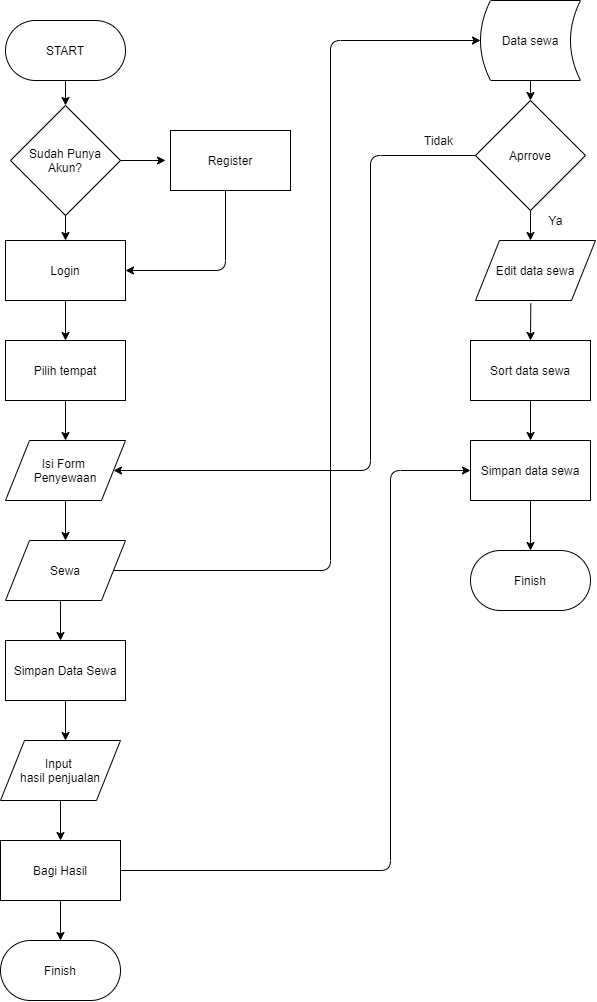

The diagram above was exported from draw.io. Its source (the exported page's mxGraphModel, read from the mxfile embedded in the PNG):
<mxGraphModel dx="1447" dy="722" grid="1" gridSize="10" guides="1" tooltips="1" connect="1" arrows="1" fold="1" page="1" pageScale="1" pageWidth="850" pageHeight="1100" math="0" shadow="0">
  <root>
    <mxCell id="0" />
    <mxCell id="1" parent="0" />
    <mxCell id="3PBHZqXUU0stqjKDnTYz-2" value="START" style="rounded=1;whiteSpace=wrap;html=1;arcSize=50;" vertex="1" parent="1">
      <mxGeometry x="55" y="70" width="120" height="60" as="geometry" />
    </mxCell>
    <mxCell id="3PBHZqXUU0stqjKDnTYz-3" value="Sudah Punya Akun?" style="rhombus;whiteSpace=wrap;html=1;" vertex="1" parent="1">
      <mxGeometry x="60" y="155" width="110" height="110" as="geometry" />
    </mxCell>
    <mxCell id="3PBHZqXUU0stqjKDnTYz-4" value="Register" style="rounded=0;whiteSpace=wrap;html=1;" vertex="1" parent="1">
      <mxGeometry x="220" y="180" width="120" height="60" as="geometry" />
    </mxCell>
    <mxCell id="3PBHZqXUU0stqjKDnTYz-5" value="Isi Form &lt;br&gt;Penyewaan" style="shape=parallelogram;perimeter=parallelogramPerimeter;whiteSpace=wrap;html=1;" vertex="1" parent="1">
      <mxGeometry x="55" y="490" width="120" height="60" as="geometry" />
    </mxCell>
    <mxCell id="3PBHZqXUU0stqjKDnTYz-6" value="Login" style="rounded=0;whiteSpace=wrap;html=1;" vertex="1" parent="1">
      <mxGeometry x="55" y="290" width="120" height="60" as="geometry" />
    </mxCell>
    <mxCell id="3PBHZqXUU0stqjKDnTYz-7" value="Pilih tempat" style="rounded=0;whiteSpace=wrap;html=1;" vertex="1" parent="1">
      <mxGeometry x="55" y="390" width="120" height="60" as="geometry" />
    </mxCell>
    <mxCell id="3PBHZqXUU0stqjKDnTYz-12" value="Sewa" style="shape=parallelogram;perimeter=parallelogramPerimeter;whiteSpace=wrap;html=1;" vertex="1" parent="1">
      <mxGeometry x="55" y="590" width="120" height="60" as="geometry" />
    </mxCell>
    <mxCell id="3PBHZqXUU0stqjKDnTYz-13" value="" style="endArrow=classic;html=1;exitX=0.5;exitY=1;exitDx=0;exitDy=0;entryX=0.5;entryY=0;entryDx=0;entryDy=0;" edge="1" parent="1" source="3PBHZqXUU0stqjKDnTYz-2" target="3PBHZqXUU0stqjKDnTYz-3">
      <mxGeometry width="50" height="50" relative="1" as="geometry">
        <mxPoint x="85" y="320" as="sourcePoint" />
        <mxPoint x="85" y="380" as="targetPoint" />
      </mxGeometry>
    </mxCell>
    <mxCell id="3PBHZqXUU0stqjKDnTYz-14" value="" style="endArrow=classic;html=1;entryX=0.5;entryY=0;entryDx=0;entryDy=0;exitX=0.5;exitY=1;exitDx=0;exitDy=0;" edge="1" parent="1" source="3PBHZqXUU0stqjKDnTYz-3" target="3PBHZqXUU0stqjKDnTYz-6">
      <mxGeometry width="50" height="50" relative="1" as="geometry">
        <mxPoint x="110" y="260" as="sourcePoint" />
        <mxPoint x="125" y="165" as="targetPoint" />
      </mxGeometry>
    </mxCell>
    <mxCell id="3PBHZqXUU0stqjKDnTYz-15" value="" style="endArrow=classic;html=1;exitX=0.5;exitY=1;exitDx=0;exitDy=0;entryX=0.5;entryY=0;entryDx=0;entryDy=0;" edge="1" parent="1" source="3PBHZqXUU0stqjKDnTYz-6" target="3PBHZqXUU0stqjKDnTYz-7">
      <mxGeometry width="50" height="50" relative="1" as="geometry">
        <mxPoint x="75" y="410" as="sourcePoint" />
        <mxPoint x="125" y="360" as="targetPoint" />
      </mxGeometry>
    </mxCell>
    <mxCell id="3PBHZqXUU0stqjKDnTYz-16" value="" style="endArrow=classic;html=1;entryX=0.5;entryY=0;entryDx=0;entryDy=0;" edge="1" parent="1" source="3PBHZqXUU0stqjKDnTYz-7" target="3PBHZqXUU0stqjKDnTYz-5">
      <mxGeometry width="50" height="50" relative="1" as="geometry">
        <mxPoint x="75" y="500" as="sourcePoint" />
        <mxPoint x="125" y="450" as="targetPoint" />
      </mxGeometry>
    </mxCell>
    <mxCell id="3PBHZqXUU0stqjKDnTYz-18" value="" style="endArrow=classic;html=1;" edge="1" parent="1" source="3PBHZqXUU0stqjKDnTYz-5">
      <mxGeometry width="50" height="50" relative="1" as="geometry">
        <mxPoint x="75" y="500" as="sourcePoint" />
        <mxPoint x="115" y="590" as="targetPoint" />
      </mxGeometry>
    </mxCell>
    <mxCell id="3PBHZqXUU0stqjKDnTYz-19" value="" style="endArrow=classic;html=1;entryX=0;entryY=0.5;entryDx=0;entryDy=0;exitX=1;exitY=0.5;exitDx=0;exitDy=0;" edge="1" parent="1" source="3PBHZqXUU0stqjKDnTYz-3">
      <mxGeometry width="50" height="50" relative="1" as="geometry">
        <mxPoint x="55" y="240" as="sourcePoint" />
        <mxPoint x="215" y="210" as="targetPoint" />
      </mxGeometry>
    </mxCell>
    <mxCell id="3PBHZqXUU0stqjKDnTYz-21" value="" style="endArrow=classic;html=1;entryX=1;entryY=0.5;entryDx=0;entryDy=0;exitX=0.5;exitY=1;exitDx=0;exitDy=0;" edge="1" parent="1" target="3PBHZqXUU0stqjKDnTYz-6">
      <mxGeometry width="50" height="50" relative="1" as="geometry">
        <mxPoint x="275" y="240.00000000000023" as="sourcePoint" />
        <mxPoint x="105" y="190" as="targetPoint" />
        <Array as="points">
          <mxPoint x="275" y="320" />
        </Array>
      </mxGeometry>
    </mxCell>
    <mxCell id="3PBHZqXUU0stqjKDnTYz-23" value="Data sewa" style="shape=dataStorage;whiteSpace=wrap;html=1;" vertex="1" parent="1">
      <mxGeometry x="530" y="50" width="100" height="80" as="geometry" />
    </mxCell>
    <mxCell id="3PBHZqXUU0stqjKDnTYz-27" value="Edit data sewa" style="shape=parallelogram;perimeter=parallelogramPerimeter;whiteSpace=wrap;html=1;" vertex="1" parent="1">
      <mxGeometry x="525" y="290" width="120" height="60" as="geometry" />
    </mxCell>
    <mxCell id="3PBHZqXUU0stqjKDnTYz-28" value="Sort data sewa" style="rounded=0;whiteSpace=wrap;html=1;" vertex="1" parent="1">
      <mxGeometry x="520" y="390" width="120" height="60" as="geometry" />
    </mxCell>
    <mxCell id="3PBHZqXUU0stqjKDnTYz-29" value="Simpan data sewa" style="rounded=0;whiteSpace=wrap;html=1;" vertex="1" parent="1">
      <mxGeometry x="520" y="490" width="120" height="60" as="geometry" />
    </mxCell>
    <mxCell id="3PBHZqXUU0stqjKDnTYz-30" value="" style="endArrow=classic;html=1;exitX=0.458;exitY=1.012;exitDx=0;exitDy=0;exitPerimeter=0;" edge="1" parent="1" source="3PBHZqXUU0stqjKDnTYz-12">
      <mxGeometry width="50" height="50" relative="1" as="geometry">
        <mxPoint x="360" y="800" as="sourcePoint" />
        <mxPoint x="110" y="690" as="targetPoint" />
      </mxGeometry>
    </mxCell>
    <mxCell id="3PBHZqXUU0stqjKDnTYz-31" value="Input &lt;br&gt;hasil penjualan" style="shape=parallelogram;perimeter=parallelogramPerimeter;whiteSpace=wrap;html=1;" vertex="1" parent="1">
      <mxGeometry x="50" y="790" width="120" height="60" as="geometry" />
    </mxCell>
    <mxCell id="3PBHZqXUU0stqjKDnTYz-33" value="Aprrove" style="rhombus;whiteSpace=wrap;html=1;" vertex="1" parent="1">
      <mxGeometry x="525" y="150" width="110" height="110" as="geometry" />
    </mxCell>
    <mxCell id="3PBHZqXUU0stqjKDnTYz-34" value="Bagi Hasil" style="rounded=0;whiteSpace=wrap;html=1;" vertex="1" parent="1">
      <mxGeometry x="50" y="890" width="120" height="60" as="geometry" />
    </mxCell>
    <mxCell id="3PBHZqXUU0stqjKDnTYz-36" value="" style="endArrow=classic;html=1;entryX=0.5;entryY=0;entryDx=0;entryDy=0;" edge="1" parent="1" source="3PBHZqXUU0stqjKDnTYz-31" target="3PBHZqXUU0stqjKDnTYz-34">
      <mxGeometry width="50" height="50" relative="1" as="geometry">
        <mxPoint x="220" y="910" as="sourcePoint" />
        <mxPoint x="270" y="860" as="targetPoint" />
      </mxGeometry>
    </mxCell>
    <mxCell id="3PBHZqXUU0stqjKDnTYz-37" value="" style="endArrow=classic;html=1;exitX=1;exitY=0.5;exitDx=0;exitDy=0;entryX=0;entryY=0.5;entryDx=0;entryDy=0;" edge="1" parent="1" source="3PBHZqXUU0stqjKDnTYz-34" target="3PBHZqXUU0stqjKDnTYz-29">
      <mxGeometry width="50" height="50" relative="1" as="geometry">
        <mxPoint x="260" y="660" as="sourcePoint" />
        <mxPoint x="310" y="610" as="targetPoint" />
        <Array as="points">
          <mxPoint x="440" y="920" />
          <mxPoint x="440" y="520" />
        </Array>
      </mxGeometry>
    </mxCell>
    <mxCell id="3PBHZqXUU0stqjKDnTYz-38" value="" style="endArrow=classic;html=1;exitX=0.5;exitY=1;exitDx=0;exitDy=0;entryX=0.458;entryY=0;entryDx=0;entryDy=0;entryPerimeter=0;" edge="1" parent="1" source="3PBHZqXUU0stqjKDnTYz-33" target="3PBHZqXUU0stqjKDnTYz-27">
      <mxGeometry width="50" height="50" relative="1" as="geometry">
        <mxPoint x="360" y="380" as="sourcePoint" />
        <mxPoint x="410" y="330" as="targetPoint" />
      </mxGeometry>
    </mxCell>
    <mxCell id="3PBHZqXUU0stqjKDnTYz-39" value="" style="endArrow=classic;html=1;exitX=0;exitY=0.5;exitDx=0;exitDy=0;entryX=1;entryY=0.5;entryDx=0;entryDy=0;" edge="1" parent="1" source="3PBHZqXUU0stqjKDnTYz-33" target="3PBHZqXUU0stqjKDnTYz-5">
      <mxGeometry width="50" height="50" relative="1" as="geometry">
        <mxPoint x="360" y="380" as="sourcePoint" />
        <mxPoint x="410" y="330" as="targetPoint" />
        <Array as="points">
          <mxPoint x="420" y="205" />
          <mxPoint x="420" y="520" />
        </Array>
      </mxGeometry>
    </mxCell>
    <mxCell id="3PBHZqXUU0stqjKDnTYz-40" value="" style="endArrow=classic;html=1;exitX=0.5;exitY=1;exitDx=0;exitDy=0;" edge="1" parent="1" source="3PBHZqXUU0stqjKDnTYz-29">
      <mxGeometry width="50" height="50" relative="1" as="geometry">
        <mxPoint x="340" y="700" as="sourcePoint" />
        <mxPoint x="580" y="600" as="targetPoint" />
      </mxGeometry>
    </mxCell>
    <mxCell id="3PBHZqXUU0stqjKDnTYz-42" value="Finish" style="rounded=1;whiteSpace=wrap;html=1;arcSize=50;" vertex="1" parent="1">
      <mxGeometry x="520" y="600" width="120" height="60" as="geometry" />
    </mxCell>
    <mxCell id="3PBHZqXUU0stqjKDnTYz-43" value="" style="endArrow=classic;html=1;exitX=0.461;exitY=1.05;exitDx=0;exitDy=0;exitPerimeter=0;entryX=0.5;entryY=0;entryDx=0;entryDy=0;" edge="1" parent="1" source="3PBHZqXUU0stqjKDnTYz-27" target="3PBHZqXUU0stqjKDnTYz-28">
      <mxGeometry width="50" height="50" relative="1" as="geometry">
        <mxPoint x="530" y="360" as="sourcePoint" />
        <mxPoint x="580" y="310" as="targetPoint" />
      </mxGeometry>
    </mxCell>
    <mxCell id="3PBHZqXUU0stqjKDnTYz-44" value="" style="endArrow=classic;html=1;exitX=0.5;exitY=1;exitDx=0;exitDy=0;" edge="1" parent="1" source="3PBHZqXUU0stqjKDnTYz-28">
      <mxGeometry width="50" height="50" relative="1" as="geometry">
        <mxPoint x="530" y="610" as="sourcePoint" />
        <mxPoint x="580" y="490" as="targetPoint" />
      </mxGeometry>
    </mxCell>
    <mxCell id="3PBHZqXUU0stqjKDnTYz-46" value="" style="endArrow=classic;html=1;exitX=0.5;exitY=1;exitDx=0;exitDy=0;entryX=0.5;entryY=0;entryDx=0;entryDy=0;" edge="1" parent="1" source="3PBHZqXUU0stqjKDnTYz-23" target="3PBHZqXUU0stqjKDnTYz-33">
      <mxGeometry width="50" height="50" relative="1" as="geometry">
        <mxPoint x="500" y="130" as="sourcePoint" />
        <mxPoint x="550" y="80" as="targetPoint" />
      </mxGeometry>
    </mxCell>
    <mxCell id="3PBHZqXUU0stqjKDnTYz-47" value="Finish" style="rounded=1;whiteSpace=wrap;html=1;arcSize=50;" vertex="1" parent="1">
      <mxGeometry x="50" y="990" width="120" height="60" as="geometry" />
    </mxCell>
    <mxCell id="3PBHZqXUU0stqjKDnTYz-48" value="" style="endArrow=classic;html=1;exitX=0.5;exitY=1;exitDx=0;exitDy=0;entryX=0.5;entryY=0;entryDx=0;entryDy=0;" edge="1" parent="1" source="3PBHZqXUU0stqjKDnTYz-34" target="3PBHZqXUU0stqjKDnTYz-47">
      <mxGeometry width="50" height="50" relative="1" as="geometry">
        <mxPoint x="260" y="990" as="sourcePoint" />
        <mxPoint x="310" y="940" as="targetPoint" />
      </mxGeometry>
    </mxCell>
    <mxCell id="3PBHZqXUU0stqjKDnTYz-50" value="Ya" style="text;html=1;align=center;verticalAlign=middle;resizable=0;points=[];autosize=1;" vertex="1" parent="1">
      <mxGeometry x="590" y="260" width="30" height="20" as="geometry" />
    </mxCell>
    <mxCell id="3PBHZqXUU0stqjKDnTYz-51" value="Tidak" style="text;html=1;align=center;verticalAlign=middle;resizable=0;points=[];autosize=1;" vertex="1" parent="1">
      <mxGeometry x="468" y="180" width="40" height="20" as="geometry" />
    </mxCell>
    <mxCell id="3PBHZqXUU0stqjKDnTYz-52" value="Simpan Data Sewa" style="rounded=0;whiteSpace=wrap;html=1;" vertex="1" parent="1">
      <mxGeometry x="55" y="690" width="120" height="60" as="geometry" />
    </mxCell>
    <mxCell id="3PBHZqXUU0stqjKDnTYz-53" value="" style="endArrow=classic;html=1;exitX=0.5;exitY=1;exitDx=0;exitDy=0;entryX=0.5;entryY=0;entryDx=0;entryDy=0;" edge="1" parent="1" source="3PBHZqXUU0stqjKDnTYz-52">
      <mxGeometry width="50" height="50" relative="1" as="geometry">
        <mxPoint x="55" y="840" as="sourcePoint" />
        <mxPoint x="115" y="790" as="targetPoint" />
      </mxGeometry>
    </mxCell>
    <mxCell id="3PBHZqXUU0stqjKDnTYz-54" value="" style="endArrow=classic;html=1;entryX=0;entryY=0.5;entryDx=0;entryDy=0;exitX=1;exitY=0.5;exitDx=0;exitDy=0;" edge="1" parent="1" source="3PBHZqXUU0stqjKDnTYz-12" target="3PBHZqXUU0stqjKDnTYz-23">
      <mxGeometry width="50" height="50" relative="1" as="geometry">
        <mxPoint x="400" y="130" as="sourcePoint" />
        <mxPoint x="230" y="610" as="targetPoint" />
        <Array as="points">
          <mxPoint x="380" y="620" />
          <mxPoint x="380" y="90" />
        </Array>
      </mxGeometry>
    </mxCell>
  </root>
</mxGraphModel>